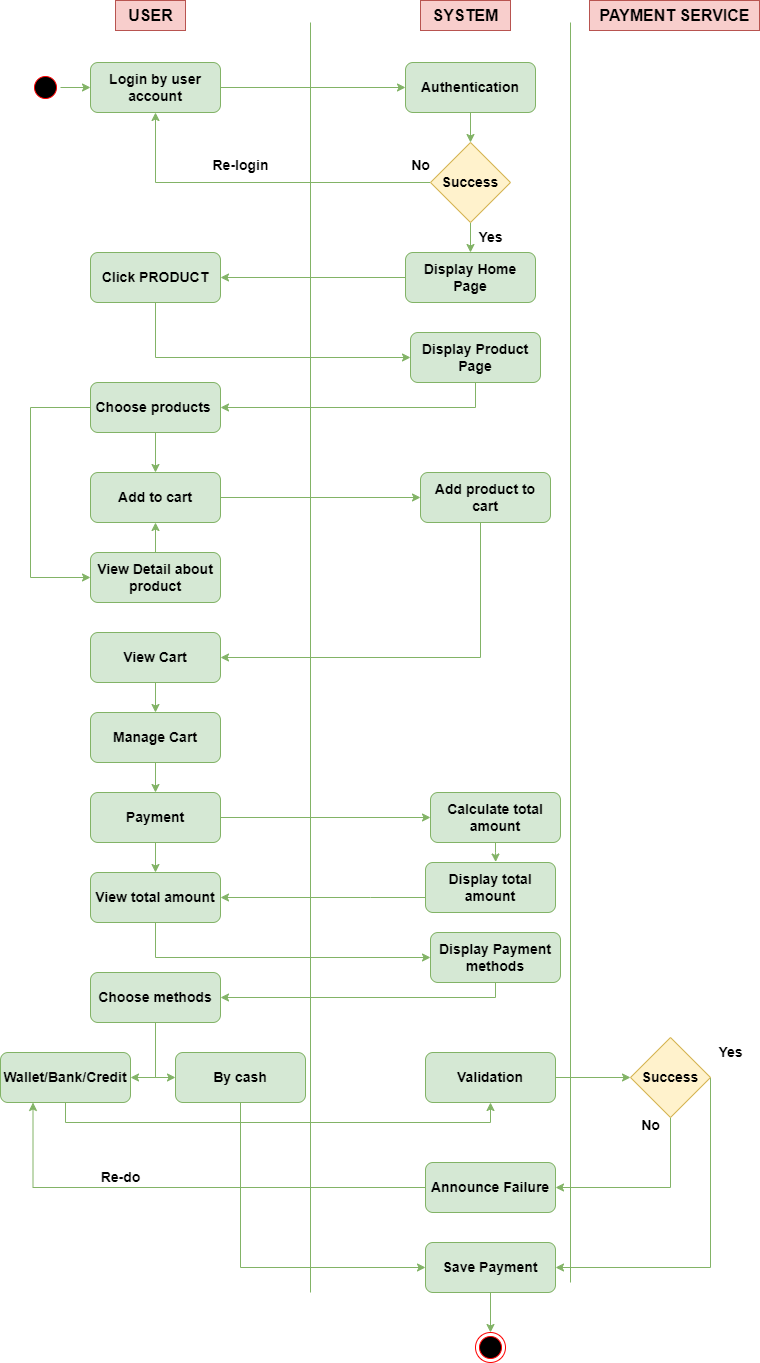

The diagram above was exported from draw.io. Its source (the exported page's mxGraphModel, read from the mxfile embedded in the PNG):
<mxGraphModel dx="1295" dy="758" grid="0" gridSize="10" guides="1" tooltips="1" connect="1" arrows="1" fold="1" page="1" pageScale="1" pageWidth="850" pageHeight="1100" math="0" shadow="0">
  <root>
    <mxCell id="0" />
    <mxCell id="1" parent="0" />
    <mxCell id="Zmq--y3LAeLNUMECTJuk-1" value="" style="endArrow=none;html=1;rounded=0;fontStyle=1;fontSize=14;fillColor=#d5e8d4;strokeColor=#82b366;" edge="1" parent="1">
      <mxGeometry width="50" height="50" relative="1" as="geometry">
        <mxPoint x="440" y="1510" as="sourcePoint" />
        <mxPoint x="440" y="240" as="targetPoint" />
      </mxGeometry>
    </mxCell>
    <mxCell id="Zmq--y3LAeLNUMECTJuk-2" value="USER" style="text;html=1;align=center;verticalAlign=middle;resizable=0;points=[];autosize=1;strokeColor=#b85450;fillColor=#f8cecc;fontStyle=1;fontSize=16;" vertex="1" parent="1">
      <mxGeometry x="245" y="218" width="70" height="30" as="geometry" />
    </mxCell>
    <mxCell id="Zmq--y3LAeLNUMECTJuk-3" value="SYSTEM" style="text;html=1;align=center;verticalAlign=middle;resizable=0;points=[];autosize=1;strokeColor=#b85450;fillColor=#f8cecc;fontStyle=1;fontSize=16;" vertex="1" parent="1">
      <mxGeometry x="550" y="218" width="90" height="30" as="geometry" />
    </mxCell>
    <mxCell id="Zmq--y3LAeLNUMECTJuk-15" style="edgeStyle=orthogonalEdgeStyle;rounded=0;orthogonalLoop=1;jettySize=auto;html=1;fontStyle=1;fontSize=14;fillColor=#d5e8d4;strokeColor=#82b366;" edge="1" parent="1" source="Zmq--y3LAeLNUMECTJuk-4" target="Zmq--y3LAeLNUMECTJuk-6">
      <mxGeometry relative="1" as="geometry" />
    </mxCell>
    <mxCell id="Zmq--y3LAeLNUMECTJuk-4" value="Login by user account" style="rounded=1;whiteSpace=wrap;html=1;fontStyle=1;fontSize=14;fillColor=#d5e8d4;strokeColor=#82b366;" vertex="1" parent="1">
      <mxGeometry x="220" y="280" width="130" height="50" as="geometry" />
    </mxCell>
    <mxCell id="Zmq--y3LAeLNUMECTJuk-14" style="edgeStyle=orthogonalEdgeStyle;rounded=0;orthogonalLoop=1;jettySize=auto;html=1;entryX=0.5;entryY=0;entryDx=0;entryDy=0;fontStyle=1;fontSize=14;fillColor=#d5e8d4;strokeColor=#82b366;" edge="1" parent="1" source="Zmq--y3LAeLNUMECTJuk-6" target="Zmq--y3LAeLNUMECTJuk-7">
      <mxGeometry relative="1" as="geometry" />
    </mxCell>
    <mxCell id="Zmq--y3LAeLNUMECTJuk-6" value="Authentication" style="rounded=1;whiteSpace=wrap;html=1;fontStyle=1;fontSize=14;fillColor=#d5e8d4;strokeColor=#82b366;" vertex="1" parent="1">
      <mxGeometry x="535" y="280" width="130" height="50" as="geometry" />
    </mxCell>
    <mxCell id="Zmq--y3LAeLNUMECTJuk-9" style="edgeStyle=orthogonalEdgeStyle;rounded=0;orthogonalLoop=1;jettySize=auto;html=1;entryX=0.5;entryY=0;entryDx=0;entryDy=0;fontStyle=1;fontSize=14;fillColor=#d5e8d4;strokeColor=#82b366;" edge="1" parent="1" source="Zmq--y3LAeLNUMECTJuk-7" target="Zmq--y3LAeLNUMECTJuk-8">
      <mxGeometry relative="1" as="geometry" />
    </mxCell>
    <mxCell id="Zmq--y3LAeLNUMECTJuk-11" style="edgeStyle=orthogonalEdgeStyle;rounded=0;orthogonalLoop=1;jettySize=auto;html=1;entryX=0.5;entryY=1;entryDx=0;entryDy=0;fontStyle=1;fontSize=14;fillColor=#d5e8d4;strokeColor=#82b366;" edge="1" parent="1" source="Zmq--y3LAeLNUMECTJuk-7" target="Zmq--y3LAeLNUMECTJuk-4">
      <mxGeometry relative="1" as="geometry" />
    </mxCell>
    <mxCell id="Zmq--y3LAeLNUMECTJuk-7" value="Success" style="rhombus;whiteSpace=wrap;html=1;fontStyle=1;fontSize=14;fillColor=#fff2cc;strokeColor=#d6b656;" vertex="1" parent="1">
      <mxGeometry x="560" y="360" width="80" height="80" as="geometry" />
    </mxCell>
    <mxCell id="Zmq--y3LAeLNUMECTJuk-17" style="edgeStyle=orthogonalEdgeStyle;rounded=0;orthogonalLoop=1;jettySize=auto;html=1;fontStyle=1;fontSize=14;fillColor=#d5e8d4;strokeColor=#82b366;" edge="1" parent="1" source="Zmq--y3LAeLNUMECTJuk-8" target="Zmq--y3LAeLNUMECTJuk-16">
      <mxGeometry relative="1" as="geometry" />
    </mxCell>
    <mxCell id="Zmq--y3LAeLNUMECTJuk-8" value="Display Home Page" style="rounded=1;whiteSpace=wrap;html=1;fontStyle=1;fontSize=14;fillColor=#d5e8d4;strokeColor=#82b366;" vertex="1" parent="1">
      <mxGeometry x="535" y="470" width="130" height="50" as="geometry" />
    </mxCell>
    <mxCell id="Zmq--y3LAeLNUMECTJuk-10" value="Yes" style="text;html=1;align=center;verticalAlign=middle;resizable=0;points=[];autosize=1;fontStyle=1;fontSize=14;" vertex="1" parent="1">
      <mxGeometry x="595" y="440" width="50" height="30" as="geometry" />
    </mxCell>
    <mxCell id="Zmq--y3LAeLNUMECTJuk-12" value="No" style="text;html=1;align=center;verticalAlign=middle;resizable=0;points=[];autosize=1;fontStyle=1;fontSize=14;" vertex="1" parent="1">
      <mxGeometry x="530" y="368" width="40" height="30" as="geometry" />
    </mxCell>
    <mxCell id="Zmq--y3LAeLNUMECTJuk-13" value="Re-login" style="text;html=1;align=center;verticalAlign=middle;resizable=0;points=[];autosize=1;fontStyle=1;fontSize=14;" vertex="1" parent="1">
      <mxGeometry x="330" y="368" width="80" height="30" as="geometry" />
    </mxCell>
    <mxCell id="Zmq--y3LAeLNUMECTJuk-19" style="edgeStyle=orthogonalEdgeStyle;rounded=0;orthogonalLoop=1;jettySize=auto;html=1;entryX=0;entryY=0.5;entryDx=0;entryDy=0;fontStyle=1;fontSize=14;fillColor=#d5e8d4;strokeColor=#82b366;" edge="1" parent="1" source="Zmq--y3LAeLNUMECTJuk-16" target="Zmq--y3LAeLNUMECTJuk-18">
      <mxGeometry relative="1" as="geometry">
        <Array as="points">
          <mxPoint x="285" y="575" />
        </Array>
      </mxGeometry>
    </mxCell>
    <mxCell id="Zmq--y3LAeLNUMECTJuk-16" value="Click PRODUCT" style="rounded=1;whiteSpace=wrap;html=1;fontStyle=1;fontSize=14;fillColor=#d5e8d4;strokeColor=#82b366;" vertex="1" parent="1">
      <mxGeometry x="220" y="470" width="130" height="50" as="geometry" />
    </mxCell>
    <mxCell id="Zmq--y3LAeLNUMECTJuk-40" style="edgeStyle=orthogonalEdgeStyle;rounded=0;orthogonalLoop=1;jettySize=auto;html=1;fontStyle=1;fontSize=14;fillColor=#d5e8d4;strokeColor=#82b366;" edge="1" parent="1" source="Zmq--y3LAeLNUMECTJuk-18" target="Zmq--y3LAeLNUMECTJuk-21">
      <mxGeometry relative="1" as="geometry">
        <Array as="points">
          <mxPoint x="605" y="625" />
        </Array>
      </mxGeometry>
    </mxCell>
    <mxCell id="Zmq--y3LAeLNUMECTJuk-18" value="Display Product Page" style="rounded=1;whiteSpace=wrap;html=1;fontStyle=1;fontSize=14;fillColor=#d5e8d4;strokeColor=#82b366;" vertex="1" parent="1">
      <mxGeometry x="540" y="550" width="130" height="50" as="geometry" />
    </mxCell>
    <mxCell id="Zmq--y3LAeLNUMECTJuk-26" style="edgeStyle=orthogonalEdgeStyle;rounded=0;orthogonalLoop=1;jettySize=auto;html=1;entryX=0;entryY=0.5;entryDx=0;entryDy=0;fontStyle=1;fontSize=14;fillColor=#d5e8d4;strokeColor=#82b366;" edge="1" parent="1" source="Zmq--y3LAeLNUMECTJuk-21" target="Zmq--y3LAeLNUMECTJuk-23">
      <mxGeometry relative="1" as="geometry">
        <Array as="points">
          <mxPoint x="160" y="625" />
          <mxPoint x="160" y="795" />
        </Array>
      </mxGeometry>
    </mxCell>
    <mxCell id="Zmq--y3LAeLNUMECTJuk-27" style="edgeStyle=orthogonalEdgeStyle;rounded=0;orthogonalLoop=1;jettySize=auto;html=1;entryX=0.5;entryY=0;entryDx=0;entryDy=0;fontStyle=1;fontSize=14;fillColor=#d5e8d4;strokeColor=#82b366;" edge="1" parent="1" source="Zmq--y3LAeLNUMECTJuk-21" target="Zmq--y3LAeLNUMECTJuk-22">
      <mxGeometry relative="1" as="geometry" />
    </mxCell>
    <mxCell id="Zmq--y3LAeLNUMECTJuk-21" value="Choose products&amp;nbsp;" style="rounded=1;whiteSpace=wrap;html=1;fontStyle=1;fontSize=14;fillColor=#d5e8d4;strokeColor=#82b366;" vertex="1" parent="1">
      <mxGeometry x="220" y="600" width="130" height="50" as="geometry" />
    </mxCell>
    <mxCell id="Zmq--y3LAeLNUMECTJuk-30" style="edgeStyle=orthogonalEdgeStyle;rounded=0;orthogonalLoop=1;jettySize=auto;html=1;entryX=0;entryY=0.5;entryDx=0;entryDy=0;fontStyle=1;fontSize=14;fillColor=#d5e8d4;strokeColor=#82b366;" edge="1" parent="1" source="Zmq--y3LAeLNUMECTJuk-22" target="Zmq--y3LAeLNUMECTJuk-29">
      <mxGeometry relative="1" as="geometry">
        <mxPoint x="530" y="715" as="targetPoint" />
      </mxGeometry>
    </mxCell>
    <mxCell id="Zmq--y3LAeLNUMECTJuk-22" value="Add to cart" style="rounded=1;whiteSpace=wrap;html=1;fontStyle=1;fontSize=14;fillColor=#d5e8d4;strokeColor=#82b366;" vertex="1" parent="1">
      <mxGeometry x="220" y="690" width="130" height="50" as="geometry" />
    </mxCell>
    <mxCell id="Zmq--y3LAeLNUMECTJuk-28" style="edgeStyle=orthogonalEdgeStyle;rounded=0;orthogonalLoop=1;jettySize=auto;html=1;fontStyle=1;fontSize=14;fillColor=#d5e8d4;strokeColor=#82b366;" edge="1" parent="1" source="Zmq--y3LAeLNUMECTJuk-23" target="Zmq--y3LAeLNUMECTJuk-22">
      <mxGeometry relative="1" as="geometry" />
    </mxCell>
    <mxCell id="Zmq--y3LAeLNUMECTJuk-23" value="View Detail about product" style="rounded=1;whiteSpace=wrap;html=1;fontStyle=1;fontSize=14;fillColor=#d5e8d4;strokeColor=#82b366;" vertex="1" parent="1">
      <mxGeometry x="220" y="770" width="130" height="50" as="geometry" />
    </mxCell>
    <mxCell id="Zmq--y3LAeLNUMECTJuk-32" style="edgeStyle=orthogonalEdgeStyle;rounded=0;orthogonalLoop=1;jettySize=auto;html=1;entryX=1;entryY=0.5;entryDx=0;entryDy=0;fontStyle=1;fontSize=14;fillColor=#d5e8d4;strokeColor=#82b366;" edge="1" parent="1" source="Zmq--y3LAeLNUMECTJuk-29" target="Zmq--y3LAeLNUMECTJuk-31">
      <mxGeometry relative="1" as="geometry">
        <Array as="points">
          <mxPoint x="610" y="875" />
        </Array>
      </mxGeometry>
    </mxCell>
    <mxCell id="Zmq--y3LAeLNUMECTJuk-29" value="Add product to cart" style="rounded=1;whiteSpace=wrap;html=1;fontStyle=1;fontSize=14;fillColor=#d5e8d4;strokeColor=#82b366;" vertex="1" parent="1">
      <mxGeometry x="550" y="690" width="130" height="50" as="geometry" />
    </mxCell>
    <mxCell id="Zmq--y3LAeLNUMECTJuk-39" style="edgeStyle=orthogonalEdgeStyle;rounded=0;orthogonalLoop=1;jettySize=auto;html=1;entryX=0.5;entryY=0;entryDx=0;entryDy=0;fontStyle=1;fontSize=14;fillColor=#d5e8d4;strokeColor=#82b366;" edge="1" parent="1" source="Zmq--y3LAeLNUMECTJuk-31" target="Zmq--y3LAeLNUMECTJuk-33">
      <mxGeometry relative="1" as="geometry" />
    </mxCell>
    <mxCell id="Zmq--y3LAeLNUMECTJuk-31" value="View Cart" style="rounded=1;whiteSpace=wrap;html=1;fontStyle=1;fontSize=14;fillColor=#d5e8d4;strokeColor=#82b366;" vertex="1" parent="1">
      <mxGeometry x="220" y="850" width="130" height="50" as="geometry" />
    </mxCell>
    <mxCell id="Zmq--y3LAeLNUMECTJuk-45" style="edgeStyle=orthogonalEdgeStyle;rounded=0;orthogonalLoop=1;jettySize=auto;html=1;fontStyle=1;fontSize=14;fillColor=#d5e8d4;strokeColor=#82b366;" edge="1" parent="1" source="Zmq--y3LAeLNUMECTJuk-33" target="Zmq--y3LAeLNUMECTJuk-41">
      <mxGeometry relative="1" as="geometry" />
    </mxCell>
    <mxCell id="Zmq--y3LAeLNUMECTJuk-33" value="Manage Cart" style="rounded=1;whiteSpace=wrap;html=1;fontStyle=1;fontSize=14;fillColor=#d5e8d4;strokeColor=#82b366;" vertex="1" parent="1">
      <mxGeometry x="220" y="930" width="130" height="50" as="geometry" />
    </mxCell>
    <mxCell id="Zmq--y3LAeLNUMECTJuk-46" style="edgeStyle=orthogonalEdgeStyle;rounded=0;orthogonalLoop=1;jettySize=auto;html=1;fontStyle=1;fontSize=14;fillColor=#d5e8d4;strokeColor=#82b366;" edge="1" parent="1" source="Zmq--y3LAeLNUMECTJuk-41" target="Zmq--y3LAeLNUMECTJuk-42">
      <mxGeometry relative="1" as="geometry" />
    </mxCell>
    <mxCell id="Zmq--y3LAeLNUMECTJuk-47" style="edgeStyle=orthogonalEdgeStyle;rounded=0;orthogonalLoop=1;jettySize=auto;html=1;entryX=0.5;entryY=0;entryDx=0;entryDy=0;fontStyle=1;fontSize=14;fillColor=#d5e8d4;strokeColor=#82b366;" edge="1" parent="1" source="Zmq--y3LAeLNUMECTJuk-41" target="Zmq--y3LAeLNUMECTJuk-43">
      <mxGeometry relative="1" as="geometry" />
    </mxCell>
    <mxCell id="Zmq--y3LAeLNUMECTJuk-41" value="Payment" style="rounded=1;whiteSpace=wrap;html=1;fontStyle=1;fontSize=14;fillColor=#d5e8d4;strokeColor=#82b366;" vertex="1" parent="1">
      <mxGeometry x="220" y="1010" width="130" height="50" as="geometry" />
    </mxCell>
    <mxCell id="Zmq--y3LAeLNUMECTJuk-90" style="edgeStyle=orthogonalEdgeStyle;rounded=0;orthogonalLoop=1;jettySize=auto;html=1;entryX=0.54;entryY=-0.01;entryDx=0;entryDy=0;entryPerimeter=0;fillColor=#d5e8d4;strokeColor=#82b366;" edge="1" parent="1" source="Zmq--y3LAeLNUMECTJuk-42" target="Zmq--y3LAeLNUMECTJuk-88">
      <mxGeometry relative="1" as="geometry" />
    </mxCell>
    <mxCell id="Zmq--y3LAeLNUMECTJuk-42" value="Calculate total amount" style="rounded=1;whiteSpace=wrap;html=1;fontStyle=1;fontSize=14;fillColor=#d5e8d4;strokeColor=#82b366;" vertex="1" parent="1">
      <mxGeometry x="560" y="1010" width="130" height="50" as="geometry" />
    </mxCell>
    <mxCell id="Zmq--y3LAeLNUMECTJuk-50" style="edgeStyle=orthogonalEdgeStyle;rounded=0;orthogonalLoop=1;jettySize=auto;html=1;entryX=0;entryY=0.5;entryDx=0;entryDy=0;fontStyle=1;fontSize=14;fillColor=#d5e8d4;strokeColor=#82b366;" edge="1" parent="1" source="Zmq--y3LAeLNUMECTJuk-43" target="Zmq--y3LAeLNUMECTJuk-49">
      <mxGeometry relative="1" as="geometry">
        <Array as="points">
          <mxPoint x="285" y="1175" />
        </Array>
      </mxGeometry>
    </mxCell>
    <mxCell id="Zmq--y3LAeLNUMECTJuk-43" value="View total amount" style="rounded=1;whiteSpace=wrap;html=1;fontStyle=1;fontSize=14;fillColor=#d5e8d4;strokeColor=#82b366;" vertex="1" parent="1">
      <mxGeometry x="220" y="1090" width="130" height="50" as="geometry" />
    </mxCell>
    <mxCell id="Zmq--y3LAeLNUMECTJuk-54" style="edgeStyle=orthogonalEdgeStyle;rounded=0;orthogonalLoop=1;jettySize=auto;html=1;entryX=1;entryY=0.5;entryDx=0;entryDy=0;fontStyle=1;fontSize=14;fillColor=#d5e8d4;strokeColor=#82b366;" edge="1" parent="1" source="Zmq--y3LAeLNUMECTJuk-49" target="Zmq--y3LAeLNUMECTJuk-51">
      <mxGeometry relative="1" as="geometry">
        <Array as="points">
          <mxPoint x="625" y="1215" />
        </Array>
      </mxGeometry>
    </mxCell>
    <mxCell id="Zmq--y3LAeLNUMECTJuk-49" value="Display Payment methods" style="rounded=1;whiteSpace=wrap;html=1;fontStyle=1;fontSize=14;fillColor=#d5e8d4;strokeColor=#82b366;" vertex="1" parent="1">
      <mxGeometry x="560" y="1150" width="130" height="50" as="geometry" />
    </mxCell>
    <mxCell id="Zmq--y3LAeLNUMECTJuk-55" style="edgeStyle=orthogonalEdgeStyle;rounded=0;orthogonalLoop=1;jettySize=auto;html=1;entryX=1;entryY=0.5;entryDx=0;entryDy=0;fontStyle=1;fontSize=14;fillColor=#d5e8d4;strokeColor=#82b366;" edge="1" parent="1" source="Zmq--y3LAeLNUMECTJuk-51" target="Zmq--y3LAeLNUMECTJuk-52">
      <mxGeometry relative="1" as="geometry" />
    </mxCell>
    <mxCell id="Zmq--y3LAeLNUMECTJuk-57" style="edgeStyle=orthogonalEdgeStyle;rounded=0;orthogonalLoop=1;jettySize=auto;html=1;entryX=0;entryY=0.5;entryDx=0;entryDy=0;fontStyle=1;fontSize=14;fillColor=#d5e8d4;strokeColor=#82b366;" edge="1" parent="1" source="Zmq--y3LAeLNUMECTJuk-51" target="Zmq--y3LAeLNUMECTJuk-53">
      <mxGeometry relative="1" as="geometry" />
    </mxCell>
    <mxCell id="Zmq--y3LAeLNUMECTJuk-51" value="Choose methods" style="rounded=1;whiteSpace=wrap;html=1;fontStyle=1;fontSize=14;fillColor=#d5e8d4;strokeColor=#82b366;" vertex="1" parent="1">
      <mxGeometry x="220" y="1190" width="130" height="50" as="geometry" />
    </mxCell>
    <mxCell id="Zmq--y3LAeLNUMECTJuk-63" style="edgeStyle=orthogonalEdgeStyle;rounded=0;orthogonalLoop=1;jettySize=auto;html=1;entryX=0.5;entryY=1;entryDx=0;entryDy=0;fontStyle=1;fontSize=14;fillColor=#d5e8d4;strokeColor=#82b366;" edge="1" parent="1" source="Zmq--y3LAeLNUMECTJuk-52" target="Zmq--y3LAeLNUMECTJuk-59">
      <mxGeometry relative="1" as="geometry">
        <Array as="points">
          <mxPoint x="195" y="1340" />
          <mxPoint x="620" y="1340" />
        </Array>
      </mxGeometry>
    </mxCell>
    <mxCell id="Zmq--y3LAeLNUMECTJuk-52" value="Wallet/Bank/Credit" style="rounded=1;whiteSpace=wrap;html=1;fontStyle=1;fontSize=14;fillColor=#d5e8d4;strokeColor=#82b366;" vertex="1" parent="1">
      <mxGeometry x="130" y="1270" width="130" height="50" as="geometry" />
    </mxCell>
    <mxCell id="Zmq--y3LAeLNUMECTJuk-79" style="edgeStyle=orthogonalEdgeStyle;rounded=0;orthogonalLoop=1;jettySize=auto;html=1;entryX=0;entryY=0.5;entryDx=0;entryDy=0;fontStyle=1;fontSize=14;fillColor=#d5e8d4;strokeColor=#82b366;" edge="1" parent="1" source="Zmq--y3LAeLNUMECTJuk-53" target="Zmq--y3LAeLNUMECTJuk-65">
      <mxGeometry relative="1" as="geometry">
        <Array as="points">
          <mxPoint x="370" y="1485" />
        </Array>
      </mxGeometry>
    </mxCell>
    <mxCell id="Zmq--y3LAeLNUMECTJuk-53" value="By cash" style="rounded=1;whiteSpace=wrap;html=1;fontStyle=1;fontSize=14;fillColor=#d5e8d4;strokeColor=#82b366;" vertex="1" parent="1">
      <mxGeometry x="305" y="1270" width="130" height="50" as="geometry" />
    </mxCell>
    <mxCell id="Zmq--y3LAeLNUMECTJuk-64" style="edgeStyle=orthogonalEdgeStyle;rounded=0;orthogonalLoop=1;jettySize=auto;html=1;entryX=0;entryY=0.5;entryDx=0;entryDy=0;fontStyle=1;fontSize=14;fillColor=#d5e8d4;strokeColor=#82b366;" edge="1" parent="1" source="Zmq--y3LAeLNUMECTJuk-59" target="Zmq--y3LAeLNUMECTJuk-62">
      <mxGeometry relative="1" as="geometry" />
    </mxCell>
    <mxCell id="Zmq--y3LAeLNUMECTJuk-59" value="Validation" style="rounded=1;whiteSpace=wrap;html=1;fontStyle=1;fontSize=14;fillColor=#d5e8d4;strokeColor=#82b366;" vertex="1" parent="1">
      <mxGeometry x="555" y="1270" width="130" height="50" as="geometry" />
    </mxCell>
    <mxCell id="Zmq--y3LAeLNUMECTJuk-60" value="" style="endArrow=none;html=1;rounded=0;fontStyle=1;fontSize=14;fillColor=#d5e8d4;strokeColor=#82b366;" edge="1" parent="1">
      <mxGeometry width="50" height="50" relative="1" as="geometry">
        <mxPoint x="700" y="1500" as="sourcePoint" />
        <mxPoint x="700" y="240" as="targetPoint" />
      </mxGeometry>
    </mxCell>
    <mxCell id="Zmq--y3LAeLNUMECTJuk-61" value="PAYMENT SERVICE" style="text;html=1;align=center;verticalAlign=middle;resizable=0;points=[];autosize=1;strokeColor=#b85450;fillColor=#f8cecc;fontStyle=1;fontSize=16;" vertex="1" parent="1">
      <mxGeometry x="719" y="218" width="170" height="30" as="geometry" />
    </mxCell>
    <mxCell id="Zmq--y3LAeLNUMECTJuk-76" style="edgeStyle=orthogonalEdgeStyle;rounded=0;orthogonalLoop=1;jettySize=auto;html=1;entryX=1;entryY=0.5;entryDx=0;entryDy=0;fontStyle=1;fontSize=14;fillColor=#d5e8d4;strokeColor=#82b366;" edge="1" parent="1" source="Zmq--y3LAeLNUMECTJuk-62" target="Zmq--y3LAeLNUMECTJuk-69">
      <mxGeometry relative="1" as="geometry">
        <Array as="points">
          <mxPoint x="800" y="1405" />
        </Array>
      </mxGeometry>
    </mxCell>
    <mxCell id="Zmq--y3LAeLNUMECTJuk-77" style="edgeStyle=orthogonalEdgeStyle;rounded=0;orthogonalLoop=1;jettySize=auto;html=1;entryX=1;entryY=0.5;entryDx=0;entryDy=0;fontStyle=1;fontSize=14;exitX=1;exitY=0.5;exitDx=0;exitDy=0;fillColor=#d5e8d4;strokeColor=#82b366;" edge="1" parent="1" source="Zmq--y3LAeLNUMECTJuk-62" target="Zmq--y3LAeLNUMECTJuk-65">
      <mxGeometry relative="1" as="geometry">
        <Array as="points">
          <mxPoint x="840" y="1485" />
        </Array>
      </mxGeometry>
    </mxCell>
    <mxCell id="Zmq--y3LAeLNUMECTJuk-62" value="Success" style="rhombus;whiteSpace=wrap;html=1;fontStyle=1;fontSize=14;fillColor=#fff2cc;strokeColor=#d6b656;" vertex="1" parent="1">
      <mxGeometry x="760" y="1255" width="80" height="80" as="geometry" />
    </mxCell>
    <mxCell id="Zmq--y3LAeLNUMECTJuk-86" style="edgeStyle=orthogonalEdgeStyle;rounded=0;orthogonalLoop=1;jettySize=auto;html=1;entryX=0.5;entryY=0;entryDx=0;entryDy=0;fillColor=#d5e8d4;strokeColor=#82b366;" edge="1" parent="1" source="Zmq--y3LAeLNUMECTJuk-65" target="Zmq--y3LAeLNUMECTJuk-83">
      <mxGeometry relative="1" as="geometry" />
    </mxCell>
    <mxCell id="Zmq--y3LAeLNUMECTJuk-65" value="Save Payment" style="rounded=1;whiteSpace=wrap;html=1;fontStyle=1;fontSize=14;fillColor=#d5e8d4;strokeColor=#82b366;" vertex="1" parent="1">
      <mxGeometry x="555" y="1460" width="130" height="50" as="geometry" />
    </mxCell>
    <mxCell id="Zmq--y3LAeLNUMECTJuk-67" value="Yes" style="text;html=1;align=center;verticalAlign=middle;resizable=0;points=[];autosize=1;fontStyle=1;fontSize=14;" vertex="1" parent="1">
      <mxGeometry x="835" y="1255" width="50" height="30" as="geometry" />
    </mxCell>
    <mxCell id="Zmq--y3LAeLNUMECTJuk-72" style="edgeStyle=orthogonalEdgeStyle;rounded=0;orthogonalLoop=1;jettySize=auto;html=1;entryX=0.25;entryY=1;entryDx=0;entryDy=0;fontStyle=1;fontSize=14;fillColor=#d5e8d4;strokeColor=#82b366;" edge="1" parent="1" source="Zmq--y3LAeLNUMECTJuk-69" target="Zmq--y3LAeLNUMECTJuk-52">
      <mxGeometry relative="1" as="geometry" />
    </mxCell>
    <mxCell id="Zmq--y3LAeLNUMECTJuk-69" value="Announce Failure" style="rounded=1;whiteSpace=wrap;html=1;fontStyle=1;fontSize=14;fillColor=#d5e8d4;strokeColor=#82b366;" vertex="1" parent="1">
      <mxGeometry x="555" y="1380" width="130" height="50" as="geometry" />
    </mxCell>
    <mxCell id="Zmq--y3LAeLNUMECTJuk-74" value="Re-do" style="text;html=1;align=center;verticalAlign=middle;resizable=0;points=[];autosize=1;fontStyle=1;fontSize=14;" vertex="1" parent="1">
      <mxGeometry x="220" y="1380" width="60" height="30" as="geometry" />
    </mxCell>
    <mxCell id="Zmq--y3LAeLNUMECTJuk-82" style="edgeStyle=orthogonalEdgeStyle;rounded=0;orthogonalLoop=1;jettySize=auto;html=1;entryX=0;entryY=0.5;entryDx=0;entryDy=0;fillColor=#d5e8d4;strokeColor=#82b366;" edge="1" parent="1" source="Zmq--y3LAeLNUMECTJuk-80" target="Zmq--y3LAeLNUMECTJuk-4">
      <mxGeometry relative="1" as="geometry" />
    </mxCell>
    <mxCell id="Zmq--y3LAeLNUMECTJuk-80" value="" style="ellipse;html=1;shape=startState;fillColor=#000000;strokeColor=#ff0000;" vertex="1" parent="1">
      <mxGeometry x="160" y="290" width="30" height="30" as="geometry" />
    </mxCell>
    <mxCell id="Zmq--y3LAeLNUMECTJuk-83" value="" style="ellipse;html=1;shape=endState;fillColor=#000000;strokeColor=#ff0000;" vertex="1" parent="1">
      <mxGeometry x="605" y="1550" width="30" height="30" as="geometry" />
    </mxCell>
    <mxCell id="Zmq--y3LAeLNUMECTJuk-87" value="&lt;b&gt;&lt;font style=&quot;font-size: 14px;&quot;&gt;No&lt;/font&gt;&lt;/b&gt;" style="text;html=1;align=center;verticalAlign=middle;resizable=0;points=[];autosize=1;strokeColor=none;fillColor=none;" vertex="1" parent="1">
      <mxGeometry x="760" y="1328" width="40" height="30" as="geometry" />
    </mxCell>
    <mxCell id="Zmq--y3LAeLNUMECTJuk-91" style="edgeStyle=orthogonalEdgeStyle;rounded=0;orthogonalLoop=1;jettySize=auto;html=1;fillColor=#d5e8d4;strokeColor=#82b366;" edge="1" parent="1" source="Zmq--y3LAeLNUMECTJuk-88" target="Zmq--y3LAeLNUMECTJuk-43">
      <mxGeometry relative="1" as="geometry">
        <Array as="points">
          <mxPoint x="500" y="1115" />
          <mxPoint x="500" y="1115" />
        </Array>
      </mxGeometry>
    </mxCell>
    <mxCell id="Zmq--y3LAeLNUMECTJuk-88" value="Display total amount" style="rounded=1;whiteSpace=wrap;html=1;fontStyle=1;fontSize=14;fillColor=#d5e8d4;strokeColor=#82b366;" vertex="1" parent="1">
      <mxGeometry x="555" y="1080" width="130" height="50" as="geometry" />
    </mxCell>
  </root>
</mxGraphModel>